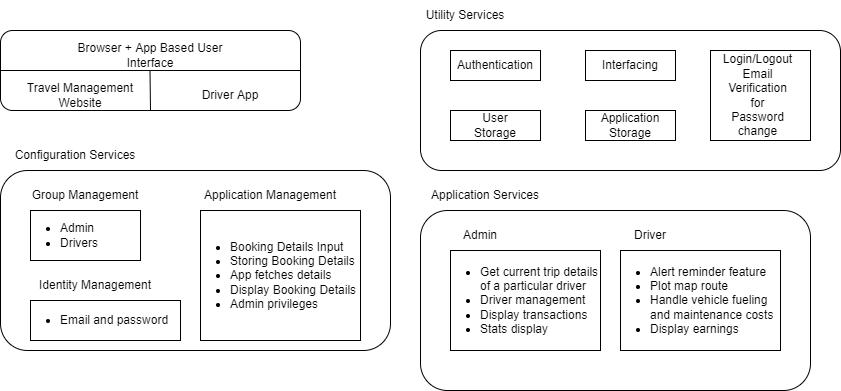

The diagram above was exported from draw.io. Its source (the exported page's mxGraphModel, read from the mxfile embedded in the PNG):
<mxGraphModel dx="1038" dy="511" grid="1" gridSize="10" guides="1" tooltips="1" connect="1" arrows="1" fold="1" page="1" pageScale="1" pageWidth="850" pageHeight="1100" math="0" shadow="0">
  <root>
    <mxCell id="0" />
    <mxCell id="1" parent="0" />
    <mxCell id="V16uhyqkobrLaKCbyzOb-1" value="" style="rounded=1;whiteSpace=wrap;html=1;" parent="1" vertex="1">
      <mxGeometry x="90" y="80" width="300" height="80" as="geometry" />
    </mxCell>
    <mxCell id="V16uhyqkobrLaKCbyzOb-3" value="" style="endArrow=none;html=1;rounded=0;entryX=1;entryY=0.5;entryDx=0;entryDy=0;exitX=0;exitY=0.5;exitDx=0;exitDy=0;" parent="1" source="V16uhyqkobrLaKCbyzOb-1" target="V16uhyqkobrLaKCbyzOb-1" edge="1">
      <mxGeometry width="50" height="50" relative="1" as="geometry">
        <mxPoint x="180" y="155" as="sourcePoint" />
        <mxPoint x="230" y="105" as="targetPoint" />
      </mxGeometry>
    </mxCell>
    <mxCell id="V16uhyqkobrLaKCbyzOb-4" value="" style="endArrow=none;html=1;rounded=0;entryX=0.5;entryY=1;entryDx=0;entryDy=0;" parent="1" target="V16uhyqkobrLaKCbyzOb-1" edge="1">
      <mxGeometry width="50" height="50" relative="1" as="geometry">
        <mxPoint x="239.5" y="120" as="sourcePoint" />
        <mxPoint x="239.5" y="150" as="targetPoint" />
      </mxGeometry>
    </mxCell>
    <mxCell id="V16uhyqkobrLaKCbyzOb-18" value="Browser + App Based User Interface" style="text;html=1;strokeColor=none;fillColor=none;align=center;verticalAlign=middle;whiteSpace=wrap;rounded=0;" parent="1" vertex="1">
      <mxGeometry x="160" y="90" width="160" height="30" as="geometry" />
    </mxCell>
    <mxCell id="V16uhyqkobrLaKCbyzOb-19" value="Travel Management Website" style="text;html=1;strokeColor=none;fillColor=none;align=center;verticalAlign=middle;whiteSpace=wrap;rounded=0;" parent="1" vertex="1">
      <mxGeometry x="110" y="130" width="120" height="30" as="geometry" />
    </mxCell>
    <mxCell id="V16uhyqkobrLaKCbyzOb-20" value="Driver App" style="text;html=1;strokeColor=none;fillColor=none;align=center;verticalAlign=middle;whiteSpace=wrap;rounded=0;" parent="1" vertex="1">
      <mxGeometry x="290" y="130" width="60" height="30" as="geometry" />
    </mxCell>
    <mxCell id="V16uhyqkobrLaKCbyzOb-36" value="" style="rounded=1;whiteSpace=wrap;html=1;" parent="1" vertex="1">
      <mxGeometry x="90" y="220" width="390" height="180" as="geometry" />
    </mxCell>
    <mxCell id="V16uhyqkobrLaKCbyzOb-37" value="" style="rounded=0;whiteSpace=wrap;html=1;" parent="1" vertex="1">
      <mxGeometry x="120" y="260" width="110" height="50" as="geometry" />
    </mxCell>
    <mxCell id="V16uhyqkobrLaKCbyzOb-38" value="&lt;div&gt;&lt;ul&gt;&lt;li&gt;Admin&lt;/li&gt;&lt;li&gt;Drivers&lt;/li&gt;&lt;/ul&gt;&lt;/div&gt;" style="text;html=1;strokeColor=none;fillColor=none;align=left;verticalAlign=middle;whiteSpace=wrap;rounded=0;spacing=-10;" parent="1" vertex="1">
      <mxGeometry x="120" y="260" width="100" height="50" as="geometry" />
    </mxCell>
    <mxCell id="V16uhyqkobrLaKCbyzOb-39" value="" style="rounded=0;whiteSpace=wrap;html=1;align=left;" parent="1" vertex="1">
      <mxGeometry x="120" y="350" width="150" height="40" as="geometry" />
    </mxCell>
    <mxCell id="V16uhyqkobrLaKCbyzOb-40" value="&lt;ul&gt;&lt;li&gt;Email and password&lt;/li&gt;&lt;/ul&gt;" style="text;html=1;strokeColor=none;fillColor=none;align=left;verticalAlign=middle;whiteSpace=wrap;rounded=0;spacing=-10;" parent="1" vertex="1">
      <mxGeometry x="120" y="350" width="170" height="40" as="geometry" />
    </mxCell>
    <mxCell id="V16uhyqkobrLaKCbyzOb-41" value="&lt;ul&gt;&lt;li&gt;Booking Details Input&lt;/li&gt;&lt;li&gt;Storing Booking Details&lt;/li&gt;&lt;li&gt;App fetches details&lt;/li&gt;&lt;li&gt;Display Booking Details&lt;/li&gt;&lt;li&gt;Admin privileges&lt;/li&gt;&lt;/ul&gt;" style="rounded=0;whiteSpace=wrap;html=1;align=left;spacing=-10;" parent="1" vertex="1">
      <mxGeometry x="290" y="260" width="160" height="130" as="geometry" />
    </mxCell>
    <mxCell id="V16uhyqkobrLaKCbyzOb-42" value="Group Management" style="text;html=1;strokeColor=none;fillColor=none;align=center;verticalAlign=middle;whiteSpace=wrap;rounded=0;" parent="1" vertex="1">
      <mxGeometry x="120" y="230" width="110" height="30" as="geometry" />
    </mxCell>
    <mxCell id="V16uhyqkobrLaKCbyzOb-43" value="Identity Management" style="text;html=1;strokeColor=none;fillColor=none;align=center;verticalAlign=middle;whiteSpace=wrap;rounded=0;" parent="1" vertex="1">
      <mxGeometry x="120" y="320" width="130" height="30" as="geometry" />
    </mxCell>
    <mxCell id="V16uhyqkobrLaKCbyzOb-44" value="Application Management" style="text;html=1;strokeColor=none;fillColor=none;align=center;verticalAlign=middle;whiteSpace=wrap;rounded=0;" parent="1" vertex="1">
      <mxGeometry x="290" y="230" width="140" height="30" as="geometry" />
    </mxCell>
    <mxCell id="V16uhyqkobrLaKCbyzOb-45" value="Configuration Services" style="text;html=1;strokeColor=none;fillColor=none;align=center;verticalAlign=middle;whiteSpace=wrap;rounded=0;" parent="1" vertex="1">
      <mxGeometry x="100" y="190" width="130" height="30" as="geometry" />
    </mxCell>
    <mxCell id="V16uhyqkobrLaKCbyzOb-46" value="" style="rounded=1;whiteSpace=wrap;html=1;" parent="1" vertex="1">
      <mxGeometry x="510" y="260" width="390" height="180" as="geometry" />
    </mxCell>
    <mxCell id="V16uhyqkobrLaKCbyzOb-47" value="" style="rounded=0;whiteSpace=wrap;html=1;" parent="1" vertex="1">
      <mxGeometry x="540" y="300" width="150" height="100" as="geometry" />
    </mxCell>
    <mxCell id="V16uhyqkobrLaKCbyzOb-48" value="" style="rounded=0;whiteSpace=wrap;html=1;" parent="1" vertex="1">
      <mxGeometry x="710" y="300" width="160" height="100" as="geometry" />
    </mxCell>
    <mxCell id="V16uhyqkobrLaKCbyzOb-49" value="&lt;ul&gt;&lt;li&gt;Get current trip details&lt;br&gt;of a particular driver&lt;/li&gt;&lt;li&gt;Driver management&lt;/li&gt;&lt;li&gt;Display transactions&amp;nbsp;&lt;/li&gt;&lt;li&gt;Stats display&lt;/li&gt;&lt;/ul&gt;" style="text;html=1;strokeColor=none;fillColor=none;align=left;verticalAlign=middle;whiteSpace=wrap;rounded=0;spacing=-10;" parent="1" vertex="1">
      <mxGeometry x="540" y="300" width="150" height="100" as="geometry" />
    </mxCell>
    <mxCell id="V16uhyqkobrLaKCbyzOb-50" value="&lt;ul&gt;&lt;li&gt;Alert reminder feature&lt;/li&gt;&lt;li&gt;Plot map route&lt;/li&gt;&lt;li&gt;Handle vehicle fueling&lt;br&gt;and maintenance costs&lt;/li&gt;&lt;li&gt;Display earnings&lt;/li&gt;&lt;/ul&gt;" style="text;html=1;strokeColor=none;fillColor=none;align=left;verticalAlign=middle;whiteSpace=wrap;rounded=0;spacing=-10;" parent="1" vertex="1">
      <mxGeometry x="710" y="300" width="160" height="100" as="geometry" />
    </mxCell>
    <mxCell id="V16uhyqkobrLaKCbyzOb-51" value="Application Services" style="text;html=1;strokeColor=none;fillColor=none;align=center;verticalAlign=middle;whiteSpace=wrap;rounded=0;" parent="1" vertex="1">
      <mxGeometry x="510" y="230" width="130" height="30" as="geometry" />
    </mxCell>
    <mxCell id="V16uhyqkobrLaKCbyzOb-52" value="Admin" style="text;html=1;strokeColor=none;fillColor=none;align=center;verticalAlign=middle;whiteSpace=wrap;rounded=0;" parent="1" vertex="1">
      <mxGeometry x="540" y="270" width="60" height="30" as="geometry" />
    </mxCell>
    <mxCell id="V16uhyqkobrLaKCbyzOb-53" value="Driver" style="text;html=1;strokeColor=none;fillColor=none;align=center;verticalAlign=middle;whiteSpace=wrap;rounded=0;" parent="1" vertex="1">
      <mxGeometry x="710" y="270" width="60" height="30" as="geometry" />
    </mxCell>
    <mxCell id="eGdIZXS0lq4Z0R02QrrP-1" value="" style="rounded=1;whiteSpace=wrap;html=1;" vertex="1" parent="1">
      <mxGeometry x="510" y="80" width="420" height="140" as="geometry" />
    </mxCell>
    <mxCell id="eGdIZXS0lq4Z0R02QrrP-2" value="" style="rounded=0;whiteSpace=wrap;html=1;" vertex="1" parent="1">
      <mxGeometry x="540" y="100" width="90" height="30" as="geometry" />
    </mxCell>
    <mxCell id="eGdIZXS0lq4Z0R02QrrP-3" value="Authentication" style="text;html=1;strokeColor=none;fillColor=none;align=center;verticalAlign=middle;whiteSpace=wrap;rounded=0;" vertex="1" parent="1">
      <mxGeometry x="555" y="100" width="60" height="30" as="geometry" />
    </mxCell>
    <mxCell id="eGdIZXS0lq4Z0R02QrrP-4" value="" style="rounded=0;whiteSpace=wrap;html=1;" vertex="1" parent="1">
      <mxGeometry x="675" y="100" width="90" height="30" as="geometry" />
    </mxCell>
    <mxCell id="eGdIZXS0lq4Z0R02QrrP-5" value="Interfacing" style="text;html=1;strokeColor=none;fillColor=none;align=center;verticalAlign=middle;whiteSpace=wrap;rounded=0;" vertex="1" parent="1">
      <mxGeometry x="690" y="100" width="60" height="30" as="geometry" />
    </mxCell>
    <mxCell id="eGdIZXS0lq4Z0R02QrrP-6" value="" style="rounded=0;whiteSpace=wrap;html=1;" vertex="1" parent="1">
      <mxGeometry x="800" y="100" width="100" height="90" as="geometry" />
    </mxCell>
    <mxCell id="eGdIZXS0lq4Z0R02QrrP-7" value="Login/Logout&lt;br&gt;Email Verification for Password change" style="text;html=1;strokeColor=none;fillColor=none;align=center;verticalAlign=middle;whiteSpace=wrap;rounded=0;" vertex="1" parent="1">
      <mxGeometry x="815" y="100" width="65" height="90" as="geometry" />
    </mxCell>
    <mxCell id="eGdIZXS0lq4Z0R02QrrP-8" value="" style="rounded=0;whiteSpace=wrap;html=1;" vertex="1" parent="1">
      <mxGeometry x="540" y="160" width="90" height="30" as="geometry" />
    </mxCell>
    <mxCell id="eGdIZXS0lq4Z0R02QrrP-9" value="User Storage" style="text;html=1;strokeColor=none;fillColor=none;align=center;verticalAlign=middle;whiteSpace=wrap;rounded=0;" vertex="1" parent="1">
      <mxGeometry x="555" y="160" width="60" height="30" as="geometry" />
    </mxCell>
    <mxCell id="eGdIZXS0lq4Z0R02QrrP-10" value="" style="rounded=0;whiteSpace=wrap;html=1;" vertex="1" parent="1">
      <mxGeometry x="675" y="160" width="90" height="30" as="geometry" />
    </mxCell>
    <mxCell id="eGdIZXS0lq4Z0R02QrrP-11" value="Application Storage" style="text;html=1;strokeColor=none;fillColor=none;align=center;verticalAlign=middle;whiteSpace=wrap;rounded=0;" vertex="1" parent="1">
      <mxGeometry x="690" y="160" width="60" height="30" as="geometry" />
    </mxCell>
    <mxCell id="eGdIZXS0lq4Z0R02QrrP-12" value="Utility Services" style="text;html=1;strokeColor=none;fillColor=none;align=center;verticalAlign=middle;whiteSpace=wrap;rounded=0;" vertex="1" parent="1">
      <mxGeometry x="510" y="50" width="90" height="30" as="geometry" />
    </mxCell>
  </root>
</mxGraphModel>